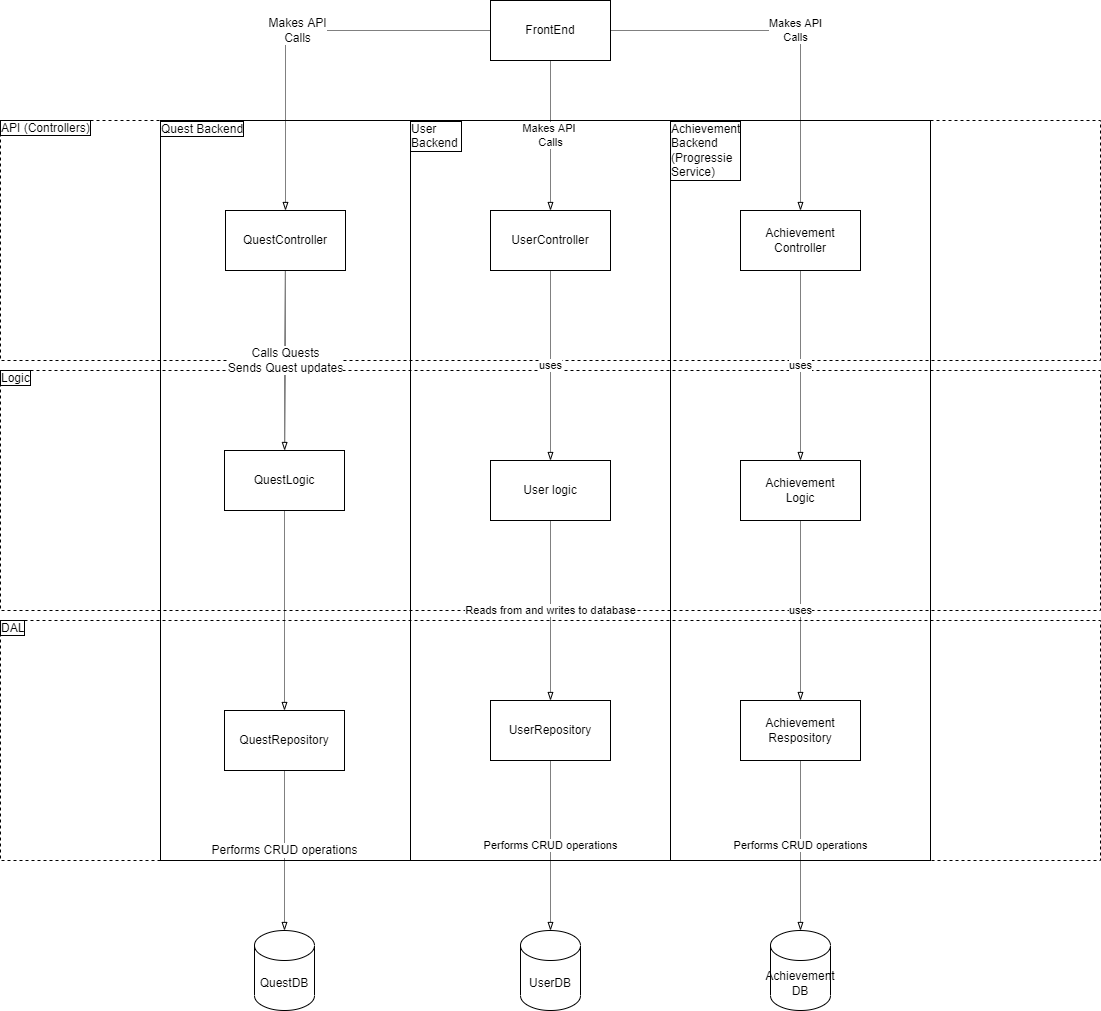

The diagram above was exported from draw.io. Its source (the exported page's mxGraphModel, read from the mxfile embedded in the PNG):
<mxGraphModel dx="1038" dy="1740" grid="1" gridSize="10" guides="1" tooltips="1" connect="1" arrows="1" fold="1" page="1" pageScale="1" pageWidth="827" pageHeight="1169" math="0" shadow="0">
  <root>
    <mxCell id="0" />
    <mxCell id="1" parent="0" />
    <mxCell id="EIIJuHQ1w4kOKTUQLqHw-17" value="Quest Backend" style="rounded=0;whiteSpace=wrap;html=1;fillColor=none;align=left;verticalAlign=top;labelBackgroundColor=default;labelBorderColor=default;spacingTop=-6;spacingLeft=-2;" vertex="1" parent="1">
      <mxGeometry x="290" y="60" width="250" height="740" as="geometry" />
    </mxCell>
    <mxCell id="EIIJuHQ1w4kOKTUQLqHw-18" value="User &lt;br&gt;Backend&amp;nbsp;" style="rounded=0;whiteSpace=wrap;html=1;fillColor=none;align=left;verticalAlign=top;labelBorderColor=default;spacingBottom=0;spacingTop=-6;spacingRight=0;spacingLeft=-2;" vertex="1" parent="1">
      <mxGeometry x="540" y="60" width="260" height="740" as="geometry" />
    </mxCell>
    <mxCell id="4hJAnO25tC4_K-dNyg3y-1" value="API (Controllers)" style="rounded=0;whiteSpace=wrap;html=1;dashed=1;fillColor=none;verticalAlign=top;align=left;labelBackgroundColor=default;labelBorderColor=default;horizontal=1;fontSize=12;spacing=0;spacingBottom=0;spacingTop=-5;" parent="1" vertex="1">
      <mxGeometry x="130" y="60" width="1100" height="240" as="geometry" />
    </mxCell>
    <mxCell id="4hJAnO25tC4_K-dNyg3y-2" value="Logic" style="rounded=0;whiteSpace=wrap;html=1;dashed=1;fillColor=none;verticalAlign=top;align=left;labelBackgroundColor=default;labelBorderColor=default;horizontal=1;fontSize=12;spacing=0;spacingBottom=0;spacingTop=-5;" parent="1" vertex="1">
      <mxGeometry x="130" y="310" width="1100" height="240" as="geometry" />
    </mxCell>
    <mxCell id="4hJAnO25tC4_K-dNyg3y-3" value="DAL" style="rounded=0;whiteSpace=wrap;html=1;dashed=1;fillColor=none;verticalAlign=top;align=left;labelBackgroundColor=default;labelBorderColor=default;horizontal=1;fontSize=12;spacing=0;spacingBottom=0;spacingTop=-5;" parent="1" vertex="1">
      <mxGeometry x="130" y="560" width="1100" height="240" as="geometry" />
    </mxCell>
    <mxCell id="4hJAnO25tC4_K-dNyg3y-10" value="Calls Quests&lt;br&gt;Sends Quest updates&lt;br&gt;" style="edgeStyle=none;rounded=0;orthogonalLoop=1;jettySize=auto;html=1;dashed=1;dashPattern=1 1;fontSize=12;endArrow=blockThin;endFill=0;" parent="1" source="4hJAnO25tC4_K-dNyg3y-4" target="4hJAnO25tC4_K-dNyg3y-5" edge="1">
      <mxGeometry relative="1" as="geometry" />
    </mxCell>
    <mxCell id="4hJAnO25tC4_K-dNyg3y-4" value="QuestController" style="rounded=0;whiteSpace=wrap;html=1;labelBackgroundColor=none;labelBorderColor=none;fontSize=12;fillColor=none;" parent="1" vertex="1">
      <mxGeometry x="355" y="150" width="120" height="60" as="geometry" />
    </mxCell>
    <mxCell id="4hJAnO25tC4_K-dNyg3y-11" style="edgeStyle=none;rounded=0;orthogonalLoop=1;jettySize=auto;html=1;dashed=1;dashPattern=1 1;fontSize=12;endArrow=blockThin;endFill=0;" parent="1" source="4hJAnO25tC4_K-dNyg3y-5" target="4hJAnO25tC4_K-dNyg3y-6" edge="1">
      <mxGeometry relative="1" as="geometry" />
    </mxCell>
    <mxCell id="4hJAnO25tC4_K-dNyg3y-5" value="QuestLogic" style="rounded=0;whiteSpace=wrap;html=1;labelBackgroundColor=none;labelBorderColor=none;fontSize=12;fillColor=none;" parent="1" vertex="1">
      <mxGeometry x="354" y="390" width="120" height="60" as="geometry" />
    </mxCell>
    <mxCell id="4hJAnO25tC4_K-dNyg3y-12" value="Performs CRUD operations" style="edgeStyle=none;rounded=0;orthogonalLoop=1;jettySize=auto;html=1;dashed=1;dashPattern=1 1;fontSize=12;endArrow=blockThin;endFill=0;" parent="1" source="4hJAnO25tC4_K-dNyg3y-6" target="4hJAnO25tC4_K-dNyg3y-7" edge="1">
      <mxGeometry relative="1" as="geometry" />
    </mxCell>
    <mxCell id="4hJAnO25tC4_K-dNyg3y-6" value="QuestRepository" style="rounded=0;whiteSpace=wrap;html=1;labelBackgroundColor=none;labelBorderColor=none;fontSize=12;fillColor=none;" parent="1" vertex="1">
      <mxGeometry x="354" y="650" width="120" height="60" as="geometry" />
    </mxCell>
    <mxCell id="4hJAnO25tC4_K-dNyg3y-7" value="QuestDB" style="shape=cylinder3;whiteSpace=wrap;html=1;boundedLbl=1;backgroundOutline=1;size=15;labelBackgroundColor=none;labelBorderColor=none;fontSize=12;fillColor=none;" parent="1" vertex="1">
      <mxGeometry x="384" y="870" width="60" height="80" as="geometry" />
    </mxCell>
    <mxCell id="4hJAnO25tC4_K-dNyg3y-9" value="Makes API&lt;br&gt;Calls" style="rounded=0;orthogonalLoop=1;jettySize=auto;html=1;fontSize=12;dashed=1;dashPattern=1 1;endArrow=blockThin;endFill=0;edgeStyle=orthogonalEdgeStyle;" parent="1" source="4hJAnO25tC4_K-dNyg3y-8" target="4hJAnO25tC4_K-dNyg3y-4" edge="1">
      <mxGeometry relative="1" as="geometry" />
    </mxCell>
    <mxCell id="EIIJuHQ1w4kOKTUQLqHw-16" value="Makes API&amp;nbsp;&lt;br&gt;Calls" style="rounded=0;orthogonalLoop=1;jettySize=auto;html=1;dashed=1;dashPattern=1 1;endArrow=blockThin;endFill=0;" edge="1" parent="1" source="4hJAnO25tC4_K-dNyg3y-8" target="EIIJuHQ1w4kOKTUQLqHw-6">
      <mxGeometry relative="1" as="geometry" />
    </mxCell>
    <mxCell id="EIIJuHQ1w4kOKTUQLqHw-27" value="Makes API&lt;br&gt;Calls" style="edgeStyle=orthogonalEdgeStyle;rounded=0;orthogonalLoop=1;jettySize=auto;html=1;dashed=1;dashPattern=1 1;endArrow=blockThin;endFill=0;" edge="1" parent="1" source="4hJAnO25tC4_K-dNyg3y-8" target="EIIJuHQ1w4kOKTUQLqHw-20">
      <mxGeometry relative="1" as="geometry" />
    </mxCell>
    <mxCell id="4hJAnO25tC4_K-dNyg3y-8" value="FrontEnd" style="rounded=0;whiteSpace=wrap;html=1;labelBackgroundColor=none;labelBorderColor=none;fontSize=12;fillColor=none;" parent="1" vertex="1">
      <mxGeometry x="620" y="-60" width="120" height="60" as="geometry" />
    </mxCell>
    <mxCell id="EIIJuHQ1w4kOKTUQLqHw-4" value="UserDB" style="shape=cylinder3;whiteSpace=wrap;html=1;boundedLbl=1;backgroundOutline=1;size=15;" vertex="1" parent="1">
      <mxGeometry x="650" y="870" width="60" height="80" as="geometry" />
    </mxCell>
    <mxCell id="EIIJuHQ1w4kOKTUQLqHw-5" value="uses" style="edgeStyle=orthogonalEdgeStyle;rounded=0;orthogonalLoop=1;jettySize=auto;html=1;entryX=0.5;entryY=0;entryDx=0;entryDy=0;dashed=1;dashPattern=1 1;endArrow=blockThin;endFill=0;" edge="1" parent="1" source="EIIJuHQ1w4kOKTUQLqHw-6" target="EIIJuHQ1w4kOKTUQLqHw-10">
      <mxGeometry relative="1" as="geometry" />
    </mxCell>
    <mxCell id="EIIJuHQ1w4kOKTUQLqHw-6" value="UserController" style="rounded=0;whiteSpace=wrap;html=1;" vertex="1" parent="1">
      <mxGeometry x="620" y="150" width="120" height="60" as="geometry" />
    </mxCell>
    <mxCell id="EIIJuHQ1w4kOKTUQLqHw-7" value="Performs CRUD operations" style="edgeStyle=orthogonalEdgeStyle;rounded=0;orthogonalLoop=1;jettySize=auto;html=1;dashed=1;dashPattern=1 1;endArrow=blockThin;endFill=0;" edge="1" parent="1" source="EIIJuHQ1w4kOKTUQLqHw-8" target="EIIJuHQ1w4kOKTUQLqHw-4">
      <mxGeometry relative="1" as="geometry" />
    </mxCell>
    <mxCell id="EIIJuHQ1w4kOKTUQLqHw-8" value="UserRepository" style="rounded=0;whiteSpace=wrap;html=1;" vertex="1" parent="1">
      <mxGeometry x="620" y="640" width="120" height="60" as="geometry" />
    </mxCell>
    <mxCell id="EIIJuHQ1w4kOKTUQLqHw-9" value="Reads from and writes to database" style="edgeStyle=orthogonalEdgeStyle;rounded=0;orthogonalLoop=1;jettySize=auto;html=1;dashed=1;dashPattern=1 1;endArrow=blockThin;endFill=0;" edge="1" parent="1" source="EIIJuHQ1w4kOKTUQLqHw-10" target="EIIJuHQ1w4kOKTUQLqHw-8">
      <mxGeometry relative="1" as="geometry" />
    </mxCell>
    <mxCell id="EIIJuHQ1w4kOKTUQLqHw-10" value="User logic" style="rounded=0;whiteSpace=wrap;html=1;" vertex="1" parent="1">
      <mxGeometry x="620" y="400" width="120" height="60" as="geometry" />
    </mxCell>
    <mxCell id="EIIJuHQ1w4kOKTUQLqHw-19" value="Achievement&lt;br&gt;Backend&lt;br&gt;(Progressie&lt;br&gt;Service)" style="rounded=0;whiteSpace=wrap;html=1;fillColor=none;align=left;verticalAlign=top;labelBorderColor=default;spacingBottom=0;spacingTop=-6;spacingRight=0;spacingLeft=-2;" vertex="1" parent="1">
      <mxGeometry x="800" y="60" width="260" height="740" as="geometry" />
    </mxCell>
    <mxCell id="EIIJuHQ1w4kOKTUQLqHw-26" value="uses" style="edgeStyle=orthogonalEdgeStyle;rounded=0;orthogonalLoop=1;jettySize=auto;html=1;dashed=1;dashPattern=1 1;endArrow=blockThin;endFill=0;" edge="1" parent="1" source="EIIJuHQ1w4kOKTUQLqHw-20" target="EIIJuHQ1w4kOKTUQLqHw-21">
      <mxGeometry relative="1" as="geometry" />
    </mxCell>
    <mxCell id="EIIJuHQ1w4kOKTUQLqHw-20" value="Achievement&lt;br&gt;Controller" style="rounded=0;whiteSpace=wrap;html=1;" vertex="1" parent="1">
      <mxGeometry x="870" y="150" width="120" height="60" as="geometry" />
    </mxCell>
    <mxCell id="EIIJuHQ1w4kOKTUQLqHw-25" value="uses" style="edgeStyle=orthogonalEdgeStyle;rounded=0;orthogonalLoop=1;jettySize=auto;html=1;dashed=1;dashPattern=1 1;endArrow=blockThin;endFill=0;" edge="1" parent="1" source="EIIJuHQ1w4kOKTUQLqHw-21" target="EIIJuHQ1w4kOKTUQLqHw-22">
      <mxGeometry relative="1" as="geometry" />
    </mxCell>
    <mxCell id="EIIJuHQ1w4kOKTUQLqHw-21" value="Achievement&lt;br&gt;Logic" style="rounded=0;whiteSpace=wrap;html=1;" vertex="1" parent="1">
      <mxGeometry x="870" y="400" width="120" height="60" as="geometry" />
    </mxCell>
    <mxCell id="EIIJuHQ1w4kOKTUQLqHw-24" value="Performs CRUD operations" style="edgeStyle=orthogonalEdgeStyle;rounded=0;orthogonalLoop=1;jettySize=auto;html=1;dashed=1;dashPattern=1 1;endArrow=blockThin;endFill=0;" edge="1" parent="1" source="EIIJuHQ1w4kOKTUQLqHw-22" target="EIIJuHQ1w4kOKTUQLqHw-23">
      <mxGeometry relative="1" as="geometry" />
    </mxCell>
    <mxCell id="EIIJuHQ1w4kOKTUQLqHw-22" value="Achievement&lt;br&gt;Respository" style="rounded=0;whiteSpace=wrap;html=1;" vertex="1" parent="1">
      <mxGeometry x="870" y="640" width="120" height="60" as="geometry" />
    </mxCell>
    <mxCell id="EIIJuHQ1w4kOKTUQLqHw-23" value="Achievement&lt;br&gt;DB" style="shape=cylinder3;whiteSpace=wrap;html=1;boundedLbl=1;backgroundOutline=1;size=15;" vertex="1" parent="1">
      <mxGeometry x="900" y="870" width="60" height="80" as="geometry" />
    </mxCell>
  </root>
</mxGraphModel>